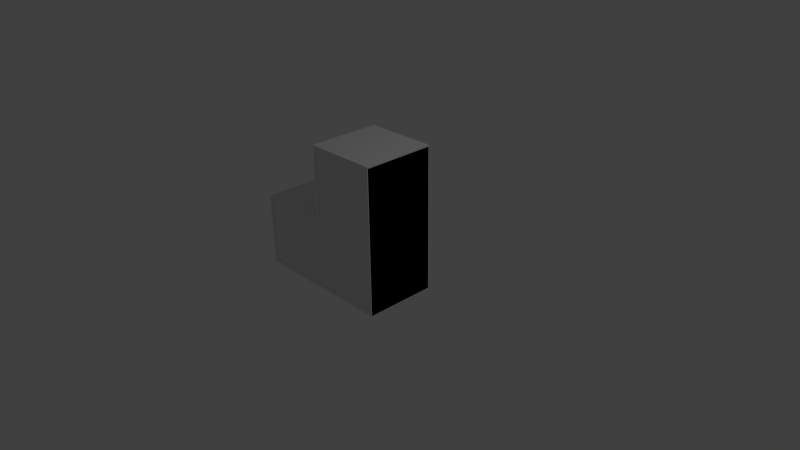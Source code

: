 # Source: module_1.blend  (saved by Blender 2.77.0; exported with 4.5.12 LTS)
import bpy
from mathutils import Matrix  # noqa: F401  (used for matrix-valued properties, if any)

bpy.ops.wm.read_factory_settings(use_empty=True)
scene = bpy.context.scene
scene.name = 'Scene'

# ---- collections
col_collection_1 = bpy.data.collections.new('Collection 1'); scene.collection.children.link(col_collection_1)

# ---- world
world_world = bpy.data.worlds.new('World'); scene.world = world_world
world_world.color = (0.05088, 0.05088, 0.05088)
world_world.use_sun_shadow = False
world_world.sun_shadow_jitter_overblur = 0.0
world_world.cycles.sampling_method = 'NONE'
world_world.cycles.sample_map_resolution = 256

# ---- cameras
cam_camera = bpy.data.cameras.new('Camera')
cam_camera.clip_end = 100.0
cam_camera.lens = 35.0
cam_camera.sensor_width = 32.0
cam_camera.sensor_height = 18.0
cam_camera.ortho_scale = 7.314
cam_camera.dof.focus_distance = 0.0
cam_camera.dof.aperture_fstop = 128.0

# ---- lights
light_lamp = bpy.data.lights.new('Lamp', 'POINT')
light_lamp.transmission_factor = 0.0
light_lamp.cutoff_distance = 30.0
light_lamp.energy = 100.0
light_lamp.shadow_buffer_clip_start = 1.001
light_lamp.shadow_soft_size = 0.1
light_lamp.shadow_maximum_resolution = 0.006
light_lamp.use_absolute_resolution = True
light_lamp.cycles.use_multiple_importance_sampling = False

# ---- meshes
me_cube_001 = bpy.data.meshes.new('Cube.001')
me_cube_001.from_pydata([(-0.5, -0.5, -0.5), (-0.5, -0.45, 0.5), (-0.5, 1.5, -0.5), (-0.45, 1.45, 0.5), (0.5, -0.5, -0.5), (0.45, -0.45, 0.5), (0.5, 1.5, -0.5), (0.45, 1.45, 0.5), (-0.45, 0.45, 0.5), (-0.5, 0.5, -0.5), (-1.5, -0.5, -0.5), (-1.45, -0.45, 0.5), (-1.5, 0.5, -0.5), (-1.45, 0.45, 0.5), (-0.5, 0.5, 0.5), (-0.5, 1.5, 0.5), (0.5, 1.5, 0.5), (0.5, -0.5, 0.5), (-0.5, -0.5, 0.5), (-1.5, -0.5, 0.5), (-1.5, 0.5, 0.5), (-0.45, 0.45, -0.46), (-0.45, 1.45, -0.46), (0.45, 1.45, -0.46), (0.45, -0.45, -0.46), (-0.5, -0.45, -0.46), (-1.45, -0.45, -0.46), (-1.45, 0.45, -0.46)], [], [(15, 16, 6, 2), (16, 17, 4, 6), (2, 6, 4, 0, 10, 12, 9), (3, 8, 21, 22), (14, 15, 2, 9), (19, 20, 12, 10), (14, 9, 12, 20), (17, 18, 19, 10, 0, 4), (8, 3, 15, 14), (3, 7, 16, 15), (7, 5, 17, 16), (17, 5, 1, 11, 19, 18), (11, 13, 20, 19), (13, 8, 14, 20), (22, 21, 27, 26, 25, 24, 23), (8, 13, 27, 21), (5, 24, 25, 26, 11, 1), (7, 3, 22, 23), (13, 11, 26, 27), (5, 7, 23, 24)])
_uv = me_cube_001.uv_layers.new(name='UVMap')
_uv.uv.foreach_set('vector', [0.6212, 0.6262, 0.6212, 0.5, 0.7474, 0.5, 0.7474, 0.6262, 0.5, 0.3788, 0.2475, 0.3788, 0.2475, 0.2526, 0.5, 0.2526, 0.5, 0.1263, 0.5, 0.2526, 0.2475, 0.2526, 0.2475, 0.1263, 0.2475, 8.653e-05, 0.3738, 8.644e-05, 0.3738, 0.1263, 0.4937, 0.7411, 0.3674, 0.7411, 0.3674, 0.6199, 0.4937, 0.6199, 0.3738, 0.7474, 0.5, 0.7474, 0.5, 0.8737, 0.3738, 0.8737, 0.2475, 0.8737, 0.3738, 0.8737, 0.3738, 0.9999, 0.2475, 0.9999, 0.495, 0.6262, 0.6212, 0.6262, 0.6212, 0.7525, 0.495, 0.7525, 0.1263, 0.5, 0.1263, 0.6262, 0.1263, 0.7525, 8.644e-05, 0.7525, 8.707e-05, 0.6262, 8.762e-05, 0.5, 0.3674, 0.7411, 0.4937, 0.7411, 0.5, 0.7474, 0.3738, 0.7474, 0.6149, 0.6199, 0.6149, 0.5063, 0.6212, 0.5, 0.6212, 0.6262, 0.4937, 0.3851, 0.2538, 0.3851, 0.2475, 0.3788, 0.5, 0.3788, 0.1263, 0.5, 0.1326, 0.5063, 0.1326, 0.6262, 0.1326, 0.7462, 0.1263, 0.7525, 0.1263, 0.6262, 0.2538, 0.8674, 0.3674, 0.8674, 0.3738, 0.8737, 0.2475, 0.8737, 0.4886, 0.7462, 0.4886, 0.6199, 0.495, 0.6262, 0.495, 0.7525, 0.4937, 0.6199, 0.3674, 0.6199, 0.3674, 0.7462, 0.2538, 0.7462, 0.2538, 0.6262, 0.2538, 0.5063, 0.4937, 0.5063, 0.4886, 0.6199, 0.4886, 0.7462, 0.3674, 0.7462, 0.3674, 0.6199, 0.1326, 0.5063, 0.2538, 0.5063, 0.2538, 0.6262, 0.2538, 0.7462, 0.1326, 0.7462, 0.1326, 0.6262, 0.6149, 0.5063, 0.6149, 0.6199, 0.4937, 0.6199, 0.4937, 0.5063, 0.3674, 0.8674, 0.2538, 0.8674, 0.2538, 0.7462, 0.3674, 0.7462, 0.2538, 0.3851, 0.4937, 0.3851, 0.4937, 0.5063, 0.2538, 0.5063])
_uv.active_render = True
_uv = me_cube_001.uv_layers.new(name='UVMap.001')
_uv.uv.foreach_set('vector', [0.5739, 0.6667, 0.7457, 0.6667, 0.7457, 0.8254, 0.5739, 0.8254, 0.3746, 0.327, 0.3746, 0.009524, 0.5464, 0.009524, 0.5464, 0.327, 0.1821, 0.327, 0.01031, 0.327, 0.01031, 0.009524, 0.1821, 0.009524, 0.354, 0.009524, 0.354, 0.1683, 0.1821, 0.1683, 0.9313, 0.6667, 0.9313, 0.8254, 0.7663, 0.8254, 0.7663, 0.6667, 0.7526, 0.5048, 0.7526, 0.346, 0.9244, 0.346, 0.9244, 0.5048, 0.3814, 0.8254, 0.3814, 0.6667, 0.5533, 0.6667, 0.5533, 0.8254, 0.01031, 0.6667, 0.1821, 0.6667, 0.1821, 0.8254, 0.01031, 0.8254, 0.7388, 0.009524, 0.7388, 0.1683, 0.7388, 0.327, 0.567, 0.327, 0.567, 0.1683, 0.567, 0.009524, 0.9519, 0.8333, 0.9519, 0.6746, 0.9605, 0.6667, 0.9605, 0.8254, 0.9742, 0.5048, 0.9742, 0.3619, 0.9828, 0.354, 0.9828, 0.5127, 0.9742, 0.319, 0.9742, 0.01746, 0.9828, 0.009524, 0.9828, 0.327, 0.945, 0.009524, 0.9536, 0.01746, 0.9536, 0.1683, 0.9536, 0.319, 0.945, 0.327, 0.945, 0.1683, 0.9811, 0.8175, 0.9811, 0.6746, 0.9897, 0.6667, 0.9897, 0.8254, 0.945, 0.5048, 0.945, 0.346, 0.9536, 0.354, 0.9536, 0.5127, 0.1821, 0.6476, 0.1821, 0.4889, 0.01031, 0.4889, 0.01031, 0.346, 0.1735, 0.346, 0.3368, 0.346, 0.3368, 0.6476, 0.9244, 0.009524, 0.9244, 0.1683, 0.7595, 0.1683, 0.7595, 0.009524, 0.567, 0.346, 0.732, 0.346, 0.732, 0.4968, 0.732, 0.6476, 0.567, 0.6476, 0.567, 0.4968, 0.2027, 0.8381, 0.3574, 0.8381, 0.3574, 0.9905, 0.2027, 0.9905, 0.2027, 0.6667, 0.3574, 0.6667, 0.3574, 0.819, 0.2027, 0.819, 0.3814, 0.6476, 0.3814, 0.346, 0.5464, 0.346, 0.5464, 0.6476])
me_cube_001.use_remesh_preserve_volume = False
me_cube_001.use_remesh_preserve_attributes = False
me_cube_001.use_mirror_vertex_groups = False
me_cube_001.update()
me_cube_000 = bpy.data.meshes.new('Cube.000')
me_cube_000.from_pydata([(-0.49, 0.49, 0.49), (-0.49, -0.49, 0.49), (-1.49, 0.49, 0.49), (-1.49, -0.49, 0.49), (-1.49, 0.49, -0.49), (-0.49, 0.49, -0.49), (-1.49, -0.49, -0.49), (-0.49, -0.49, -0.49)], [], [(7, 6, 4, 5), (3, 2, 4, 6), (0, 5, 4, 2), (1, 3, 6, 7), (2, 3, 1, 0)])
me_cube_000.use_remesh_preserve_volume = False
me_cube_000.use_remesh_preserve_attributes = False
me_cube_000.use_mirror_vertex_groups = False
me_cube_000.update()
me_cube_003 = bpy.data.meshes.new('Cube.003')
me_cube_003.from_pydata([(0.5, 1.482, -0.49), (-0.49, -0.487, 0.49), (-0.49, 0.496, 0.49), (-0.49, 0.5, -0.49), (0.5, -0.497, 0.49), (-0.49, -0.483, -0.49), (-0.49, 1.488, 0.49), (-0.49, 1.492, -0.49), (0.5, 1.478, 0.49), (0.5, -0.493, -0.49)], [], [(6, 8, 0, 7), (8, 4, 9, 0), (6, 7, 3, 5, 1, 2), (4, 1, 5, 9), (6, 2, 1, 4, 8), (7, 0, 9, 5, 3)])
me_cube_003.use_remesh_preserve_volume = False
me_cube_003.use_remesh_preserve_attributes = False
me_cube_003.use_mirror_vertex_groups = False
me_cube_003.update()

# ---- objects
ob_cube = bpy.data.objects.new('Cube', me_cube_001)
ob_lamp = bpy.data.objects.new('Lamp', light_lamp)
ob_camera = bpy.data.objects.new('Camera', cam_camera)
ob_ucx_cube_001 = bpy.data.objects.new('UCX_Cube_001', me_cube_000)
ob_ucx_cube_002 = bpy.data.objects.new('UCX_Cube_002', me_cube_003)

# ---- transforms, parenting, visibility, modifiers, constraints
ob_cube.location = (0.0, 0.0, 0.0)
ob_cube.rotation_euler = (1.571, -0.0, 0.0)
ob_cube.lineart.crease_threshold = 0.0
ob_lamp.location = (4.076, 1.005, 5.904)
ob_lamp.rotation_euler = (0.6503, 0.05522, 1.866)
ob_lamp.lock_rotations_4d = False
ob_lamp.empty_display_type = 'ARROWS'
ob_lamp.color = (0.0, 0.0, 0.0, 0.0)
ob_lamp.hide_viewport = True
ob_lamp.lineart.crease_threshold = 0.0
ob_camera.location = (7.481, -6.508, 5.344)
ob_camera.rotation_euler = (1.109, 0.01082, 0.8149)
ob_camera.lock_rotations_4d = False
ob_camera.empty_display_type = 'ARROWS'
ob_camera.color = (0.0, 0.0, 0.0, 0.0)
ob_camera.hide_viewport = True
ob_camera.display_type = 'WIRE'
ob_camera.lineart.crease_threshold = 0.0
ob_ucx_cube_001.location = (0.0, 0.0, 0.0)
ob_ucx_cube_001.rotation_euler = (1.571, -0.0, 0.0)
ob_ucx_cube_001.hide_viewport = True
ob_ucx_cube_001.lineart.crease_threshold = 0.0
ob_ucx_cube_002.location = (0.0, 0.0, 0.0)
ob_ucx_cube_002.rotation_euler = (1.571, -0.0, 0.0)
ob_ucx_cube_002.hide_viewport = True
ob_ucx_cube_002.lineart.crease_threshold = 0.0

# ---- collection membership
col_collection_1.objects.link(ob_cube)
col_collection_1.objects.link(ob_lamp)
col_collection_1.objects.link(ob_camera)
col_collection_1.objects.link(ob_ucx_cube_001)
col_collection_1.objects.link(ob_ucx_cube_002)

# ---- scene / render settings (as saved in the file)
scene.camera = ob_camera
scene.frame_start = 1; scene.frame_end = 250; scene.frame_set(2)
scene.render.engine = 'BLENDER_EEVEE_NEXT'
scene.render.resolution_percentage = 50
scene.render.dither_intensity = 0.0
scene.cycles.use_denoising = False
scene.cycles.samples = 10
scene.cycles.sampling_pattern = 'TABULATED_SOBOL'
scene.cycles.light_sampling_threshold = 0.0
scene.cycles.use_adaptive_sampling = False
scene.cycles.use_light_tree = False
scene.cycles.blur_glossy = 0.0
scene.cycles.pixel_filter_type = 'GAUSSIAN'
scene.cycles.sample_clamp_indirect = 0.0
scene.view_settings.view_transform = 'Standard'
bpy.context.view_layer.update()
